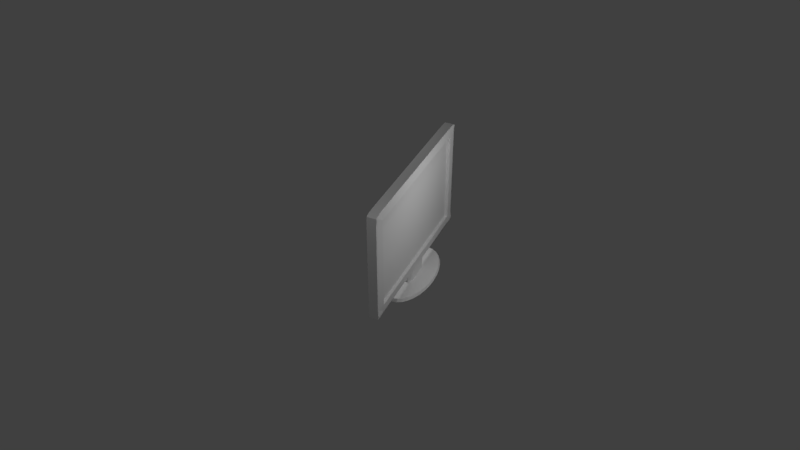 # Source: Monitor.blend  (saved by Blender 2.79.0; exported with 4.5.12 LTS)
import bpy
from mathutils import Matrix  # noqa: F401  (used for matrix-valued properties, if any)

bpy.ops.wm.read_factory_settings(use_empty=True)
scene = bpy.context.scene
scene.name = 'Scene'

# ---- collections
col_collection_1 = bpy.data.collections.new('Collection 1'); scene.collection.children.link(col_collection_1)

# ---- materials (node trees are filled in below, after node groups)
mat_material = bpy.data.materials.new('Material')
mat_material.alpha_threshold = 0.0
mat_material.use_transparent_shadow = False
mat_material.preview_render_type = 'CUBE'
mat_material.roughness = 0.5
mat_material.line_color = (0.0, 0.0, 0.0, 1.0)
mat_gkass = bpy.data.materials.new('Gkass')
mat_gkass.alpha_threshold = 0.0
mat_gkass.use_transparent_shadow = False
mat_gkass.roughness = 0.5

# ---- material node trees

# ---- world
world_world = bpy.data.worlds.new('World'); scene.world = world_world
world_world.color = (0.05088, 0.05088, 0.05088)
world_world.use_sun_shadow = False
world_world.sun_shadow_jitter_overblur = 0.0
world_world.cycles.sampling_method = 'MANUAL'

# ---- cameras
cam_camera = bpy.data.cameras.new('Camera')
cam_camera.clip_end = 100.0
cam_camera.lens = 35.0
cam_camera.sensor_width = 32.0
cam_camera.sensor_height = 18.0
cam_camera.ortho_scale = 7.314
cam_camera.dof.focus_distance = 0.0
cam_camera.dof.aperture_fstop = 128.0

# ---- lights
light_lamp_002 = bpy.data.lights.new('Lamp.002', 'POINT')
light_lamp_002.transmission_factor = 0.0
light_lamp_002.cutoff_distance = 30.0
light_lamp_002.energy = 100.0
light_lamp_002.shadow_buffer_clip_start = 1.001
light_lamp_002.shadow_soft_size = 0.1
light_lamp_002.shadow_maximum_resolution = 0.006
light_lamp_002.use_absolute_resolution = True
light_lamp_001 = bpy.data.lights.new('Lamp.001', 'POINT')
light_lamp_001.transmission_factor = 0.0
light_lamp_001.cutoff_distance = 30.0
light_lamp_001.energy = 100.0
light_lamp_001.shadow_buffer_clip_start = 1.001
light_lamp_001.shadow_soft_size = 0.1
light_lamp_001.shadow_maximum_resolution = 0.006
light_lamp_001.use_absolute_resolution = True
light_lamp = bpy.data.lights.new('Lamp', 'POINT')
light_lamp.transmission_factor = 0.0
light_lamp.cutoff_distance = 30.0
light_lamp.energy = 100.0
light_lamp.shadow_buffer_clip_start = 1.001
light_lamp.shadow_soft_size = 0.1
light_lamp.shadow_maximum_resolution = 0.006
light_lamp.use_absolute_resolution = True

# ---- meshes
me_x = bpy.data.meshes.new('Окружность')
me_x.from_pydata([(0.0, 1.0, 0.0), (-0.1951, 0.9808, 0.0), (-0.3827, 0.9239, 0.0), (-0.5556, 0.8315, 0.0), (-0.7071, 0.7071, 0.0), (-0.8315, 0.5556, 0.0), (-0.9239, 0.3827, 0.0), (-0.9808, 0.1951, 0.0), (-1.0, 7.55e-08, 0.0), (-0.9808, -0.1951, 0.0), (-0.9239, -0.3827, 0.0), (-0.8315, -0.5556, 0.0), (-0.7071, -0.7071, 0.0), (-0.5556, -0.8315, 0.0), (-0.3827, -0.9239, 0.0), (-0.1951, -0.9808, 0.0), (3.258e-07, -1.0, 0.0), (0.1951, -0.9808, 0.0), (0.3827, -0.9239, 0.0), (0.5556, -0.8315, 0.0), (0.7071, -0.7071, 0.0), (0.8315, -0.5556, 0.0), (0.9239, -0.3827, 0.0), (0.9808, -0.1951, 0.0), (1.0, 9.656e-07, 0.0), (0.9808, 0.1951, 0.0), (0.9239, 0.3827, 0.0), (0.8315, 0.5556, 0.0), (0.7071, 0.7071, 0.0), (0.5556, 0.8315, 0.0), (0.3827, 0.9239, 0.0), (0.1951, 0.9808, 0.0), (5.793e-09, 1.049, -0.06038), (-0.2046, 1.029, -0.06038), (-0.4014, 0.969, -0.06038), (-0.5827, 0.872, -0.06038), (-0.7416, 0.7416, -0.06038), (-0.872, 0.5827, -0.06038), (-0.969, 0.4014, -0.06038), (-1.029, 0.2046, -0.06038), (-1.049, 6.528e-08, -0.06038), (-1.029, -0.2046, -0.06038), (-0.969, -0.4014, -0.06038), (-0.872, -0.5827, -0.06038), (-0.7416, -0.7416, -0.06038), (-0.5827, -0.872, -0.06038), (-0.4014, -0.969, -0.06038), (-0.2046, -1.029, -0.06038), (3.475e-07, -1.049, -0.06038), (0.2046, -1.029, -0.06038), (0.4014, -0.969, -0.06038), (0.5827, -0.872, -0.06038), (0.7416, -0.7416, -0.06038), (0.872, -0.5827, -0.06038), (0.969, -0.4014, -0.06038), (1.029, -0.2046, -0.06038), (1.049, 9.988e-07, -0.06038), (1.029, 0.2046, -0.06038), (0.969, 0.4014, -0.06038), (0.872, 0.5827, -0.06038), (0.7416, 0.7416, -0.06038), (0.5827, 0.872, -0.06038), (0.4014, 0.969, -0.06038), (0.2046, 1.029, -0.06038), (2.044, -0.109, 0.277), (-1.703, -0.1181, 0.277), (-1.703, -0.1194, 2.921), (1.793, -0.1181, 0.277), (1.793, -0.1194, 2.921), (2.044, -0.1166, 2.71), (-1.943, -0.1174, 2.71), (-1.703, 0.3091, 2.71), (-1.703, -0.1264, 2.71), (1.793, -0.1264, 2.71), (1.793, 0.3091, 2.71), (-1.703, -0.1264, 0.507), (1.793, -0.1264, 0.507), (2.044, -0.1166, 0.507), (-1.943, -0.1174, 0.507), (-1.703, 0.3144, 0.507), (1.793, 0.3144, 0.507), (-1.703, 0.1878, 0.507), (-1.703, 0.1821, 2.71), (1.793, 0.1878, 0.507), (1.793, 0.1821, 2.71), (-1.703, 0.2863, 2.871), (1.793, 0.2863, 2.871), (-1.703, 0.2715, 2.921), (-1.703, 0.2765, 2.91), (1.793, 0.2715, 2.921), (1.793, 0.2765, 2.91), (-1.703, 0.2897, 0.3363), (1.793, 0.2897, 0.3363), (-1.703, 0.2797, 0.2977), (-1.703, 0.2707, 0.277), (1.793, 0.2797, 0.2977), (1.793, 0.2707, 0.277), (-1.943, 0.2778, 2.71), (-1.88, 0.2921, 2.71), (-1.88, 0.2921, 0.507), (-1.943, 0.2778, 0.507), (-1.943, 0.2972, 2.852), (-1.88, 0.3061, 2.871), (-1.88, 0.2952, 2.921), (-1.943, 0.2975, 2.87), (-1.88, 0.2989, 2.91), (-1.943, 0.2985, 0.3555), (-1.88, 0.3091, 0.3363), (-1.943, 0.2989, 0.3372), (-1.88, 0.3014, 0.2977), (-1.88, 0.2948, 0.277), (2.0, 0.2912, 2.71), (2.044, 0.2811, 2.71), (2.044, 0.2811, 0.507), (2.0, 0.2912, 0.507), (2.044, 0.3016, 2.858), (2.0, 0.3088, 2.871), (2.044, 0.3021, 2.882), (2.0, 0.3033, 2.91), (2.0, 0.2996, 2.921), (2.044, 0.3021, 0.3499), (2.0, 0.3086, 0.3363), (2.0, 0.2907, 0.277), (2.044, 0.2732, 0.277), (2.044, 0.2953, 0.3256), (2.0, 0.2979, 0.2977), (2.044, -0.09942, 2.889), (2.001, -0.1007, 2.921), (2.001, 0.2995, 2.921), (2.044, 0.2994, 2.889), (-1.898, -0.1022, 2.921), (-1.943, -0.1008, 2.888), (-1.943, 0.2929, 2.888), (-1.898, 0.2929, 2.921), (-1.943, -0.09971, 0.3185), (-1.887, -0.1014, 0.277), (-1.887, 0.2939, 0.277), (-1.943, 0.2943, 0.3185), (-1.069, -0.1181, 0.277), (-1.069, -0.1194, 2.921), (-1.069, -0.1264, 2.71), (-1.069, 0.3091, 2.71), (-1.069, -0.1264, 0.507), (-1.069, 0.3144, 0.507), (-1.069, 0.1821, 2.71), (-1.069, 0.1878, 0.507), (-1.069, 0.2863, 2.871), (-1.069, 0.2715, 2.921), (-1.069, 0.2765, 2.91), (-1.069, 0.2897, 0.3363), (-1.069, 0.2707, 0.277), (-1.069, 0.2797, 0.2977), (1.008, 0.2715, 2.921), (1.008, 0.2897, 0.3363), (1.008, 0.2797, 0.2977), (1.008, -0.1181, 0.277), (1.008, -0.1194, 2.921), (1.008, -0.1264, 2.71), (1.008, 0.3091, 2.71), (1.008, -0.1264, 0.507), (1.008, 0.3144, 0.507), (1.008, 0.1821, 2.71), (1.008, 0.1878, 0.507), (1.008, 0.2863, 2.871), (1.008, 0.2765, 2.91), (1.008, 0.2707, 0.277), (2.044, -0.1166, 2.249), (-1.943, -0.1174, 2.249), (-1.703, 0.3102, 2.249), (1.793, 0.3102, 2.249), (-1.703, -0.1264, 2.249), (1.793, -0.1264, 2.249), (-1.703, 0.1833, 2.249), (1.793, 0.1833, 2.249), (-1.943, 0.2778, 2.249), (-1.88, 0.2921, 2.249), (2.0, 0.2912, 2.249), (2.044, 0.2811, 2.249), (-1.069, 0.1833, 2.249), (-1.069, -0.5266, 1.833), (1.008, -0.5266, 1.833), (1.008, 0.1833, 2.249), (-1.703, -0.1264, 0.9654), (1.793, -0.1264, 0.9654), (-1.88, 0.2921, 0.9654), (2.044, 0.2811, 0.9654), (-1.069, -0.5266, 0.55), (1.008, -0.5266, 0.55), (2.044, -0.1166, 0.9654), (-1.943, -0.1174, 0.9654), (-1.703, 0.3133, 0.9654), (1.793, 0.3133, 0.9654), (-1.703, 0.1866, 0.9654), (1.793, 0.1866, 0.9654), (-1.943, 0.2778, 0.9654), (2.0, 0.2912, 0.9654), (-1.069, 0.1866, 0.9654), (1.008, 0.1866, 0.9654), (-0.3686, -0.1181, 0.277), (-0.3686, -0.1194, 2.921), (-0.3686, -0.1264, 2.71), (-0.3686, 0.3091, 2.71), (-0.3686, -0.1264, 0.507), (-0.3686, 0.3144, 0.507), (-0.3686, 0.1821, 2.71), (-0.3686, 0.1878, 0.507), (-0.3686, 0.2863, 2.871), (-0.3686, 0.2765, 2.91), (-0.3686, 0.2707, 0.277), (-0.3686, 0.2715, 2.921), (-0.3686, 0.2897, 0.3363), (-0.3686, 0.2797, 0.2977), (-0.3686, -0.5266, 1.833), (-0.3686, 0.1833, 2.249), (-0.3686, -0.5266, 0.55), (-0.3686, 0.1866, 0.9654), (0.3529, 0.2715, 2.921), (0.3529, 0.2897, 0.3363), (0.3529, 0.2797, 0.2977), (0.3529, -0.1181, 0.277), (0.3529, -0.1194, 2.921), (0.3529, -0.1264, 2.71), (0.3529, 0.3091, 2.71), (0.3529, -0.1264, 0.507), (0.3529, 0.3144, 0.507), (0.3529, 0.1821, 2.71), (0.3529, 0.1878, 0.507), (0.3529, 0.2863, 2.871), (0.3529, 0.2765, 2.91), (0.3529, 0.2707, 0.277), (0.3529, -0.5266, 1.833), (0.3529, 0.1833, 2.249), (0.3529, -0.5266, 0.55), (0.3529, 0.1866, 0.9654), (-0.2504, -0.09769, -0.07075), (-0.2504, -0.09769, 0.3246), (-0.2504, 0.2683, -0.07075), (-0.2504, 0.2683, 0.3246), (0.2377, -0.09769, -0.07075), (0.2377, -0.09769, 0.3246), (0.2377, 0.2683, -0.07075), (0.2377, 0.2683, 0.3246), (-0.3076, -0.06982, -0.07075), (-0.3822, 0.0179, -0.07075), (-0.3822, 0.0179, 0.3246), (-0.3076, -0.06982, 0.3246), (-0.3822, 0.1528, -0.07075), (-0.3076, 0.2405, -0.07075), (-0.3076, 0.2405, 0.3246), (-0.3822, 0.1528, 0.3246), (0.3696, 0.0179, -0.07075), (0.295, -0.06982, -0.07075), (0.295, -0.06982, 0.3246), (0.3696, 0.0179, 0.3246), (0.295, 0.2405, -0.07075), (0.3696, 0.1528, -0.07075), (0.3696, 0.1528, 0.3246), (0.295, 0.2405, 0.3246)], [], [(1, 2, 3, 4, 5, 6, 7, 8, 9, 10, 11, 12, 13, 14, 15, 16, 17, 18, 19, 20, 21, 22, 23, 24, 25, 26, 27, 28, 29, 30, 31, 0), (33, 32, 63, 62, 61, 60, 59, 58, 57, 56, 55, 54, 53, 52, 51, 50, 49, 48, 47, 46, 45, 44, 43, 42, 41, 40, 39, 38, 37, 36, 35, 34), (4, 36, 37, 5), (31, 63, 32, 0), (18, 50, 51, 19), (5, 37, 38, 6), (19, 51, 52, 20), (6, 38, 39, 7), (20, 52, 53, 21), (7, 39, 40, 8), (21, 53, 54, 22), (8, 40, 41, 9), (22, 54, 55, 23), (9, 41, 42, 10), (23, 55, 56, 24), (10, 42, 43, 11), (24, 56, 57, 25), (11, 43, 44, 12), (25, 57, 58, 26), (12, 44, 45, 13), (26, 58, 59, 27), (13, 45, 46, 14), (0, 32, 33, 1), (27, 59, 60, 28), (14, 46, 47, 15), (1, 33, 34, 2), (28, 60, 61, 29), (15, 47, 48, 16), (2, 34, 35, 3), (29, 61, 62, 30), (16, 48, 49, 17), (3, 35, 36, 4), (30, 62, 63, 31), (17, 49, 50, 18), (146, 85, 88, 148), (123, 124, 120, 113, 77, 64), (87, 103, 133, 130, 66), (146, 141, 71, 85), (151, 93, 91, 149), (140, 139, 66, 72), (143, 149, 91, 79), (116, 86, 90, 118), (167, 70, 97, 174), (128, 119, 89, 68, 127), (85, 102, 105, 88), (103, 87, 88, 105), (166, 69, 73, 171), (179, 140, 72, 170), (85, 71, 98, 102), (136, 137, 108, 109, 110), (170, 72, 70, 167), (69, 126, 127, 68, 73), (94, 110, 109, 93), (134, 78, 100, 106, 108, 137), (138, 142, 75, 65), (64, 77, 76, 67), (116, 111, 74, 86), (158, 74, 84, 161), (72, 66, 130, 131, 70), (196, 145, 81, 192), (191, 80, 83, 193), (143, 79, 81, 145), (168, 71, 82, 172), (93, 109, 107, 91), (147, 87, 66, 139), (125, 95, 92, 121), (177, 112, 69, 166), (104, 132, 133, 103, 105), (152, 89, 90, 164), (128, 129, 117, 118, 119), (89, 119, 118, 90), (79, 91, 107, 99), (150, 138, 65, 94), (122, 96, 95, 125), (65, 75, 78, 134, 135), (150, 94, 93, 151), (122, 123, 64, 67, 96), (114, 121, 92, 80), (174, 97, 98, 175), (97, 101, 102, 98), (101, 104, 105, 102), (106, 100, 99, 107), (108, 106, 107, 109), (190, 79, 99, 184), (176, 111, 112, 177), (115, 112, 111, 116), (117, 115, 116, 118), (121, 114, 113, 120), (124, 123, 122, 125), (125, 121, 120, 124), (195, 114, 80, 191), (128, 127, 126, 129), (112, 115, 117, 129, 126, 69), (130, 133, 132, 131), (70, 131, 132, 104, 101, 97), (136, 135, 134, 137), (94, 65, 135, 136, 110), (208, 150, 151, 211), (208, 198, 138, 150), (87, 147, 148, 88), (209, 147, 139, 199), (203, 143, 145, 205), (215, 205, 145, 196), (71, 141, 144, 82), (198, 202, 142, 138), (212, 200, 140, 179), (203, 210, 149, 143), (200, 199, 139, 140), (211, 151, 149, 210), (206, 201, 141, 146), (206, 146, 148, 207), (86, 163, 164, 90), (86, 74, 158, 163), (95, 154, 153, 92), (73, 68, 156, 157), (80, 92, 153, 160), (171, 73, 157, 180), (67, 76, 159, 155), (193, 83, 162, 197), (80, 160, 162, 83), (89, 152, 156, 68), (96, 67, 155, 165), (96, 165, 154, 95), (216, 152, 164, 228), (222, 158, 161, 225), (84, 173, 181, 161), (183, 171, 180, 187), (214, 212, 179, 186), (204, 213, 178, 144), (111, 176, 169, 74), (195, 176, 177, 185), (71, 168, 175, 98), (194, 174, 175, 184), (185, 177, 166, 188), (190, 168, 172, 192), (74, 169, 173, 84), (144, 178, 172, 82), (182, 170, 167, 189), (186, 179, 170, 182), (188, 166, 171, 183), (189, 167, 174, 194), (78, 189, 194, 100), (77, 188, 183, 76), (142, 186, 182, 75), (75, 182, 189, 78), (79, 190, 192, 81), (113, 185, 188, 77), (100, 194, 184, 99), (114, 195, 185, 113), (202, 214, 186, 142), (76, 183, 187, 159), (173, 193, 197, 181), (213, 215, 196, 178), (176, 195, 191, 169), (168, 190, 184, 175), (169, 191, 193, 173), (178, 196, 192, 172), (231, 233, 215, 213), (223, 232, 214, 202), (225, 231, 213, 204), (232, 230, 212, 214), (141, 201, 204, 144), (147, 209, 207, 148), (227, 206, 207, 228), (227, 222, 201, 206), (218, 211, 210, 217), (221, 220, 199, 200), (224, 217, 210, 203), (230, 221, 200, 212), (219, 223, 202, 198), (233, 226, 205, 215), (224, 203, 205, 226), (216, 209, 199, 220), (229, 208, 211, 218), (165, 229, 218, 154), (165, 155, 219, 229), (152, 216, 220, 156), (160, 224, 226, 162), (197, 162, 226, 233), (155, 159, 223, 219), (180, 157, 221, 230), (160, 153, 217, 224), (157, 156, 220, 221), (154, 218, 217, 153), (163, 158, 222, 227), (163, 227, 228, 164), (187, 180, 230, 232), (161, 181, 231, 225), (159, 187, 232, 223), (181, 197, 233, 231), (201, 222, 225, 204), (209, 216, 228, 207), (238, 239, 235, 234), (257, 254, 240, 241), (237, 236, 247, 248), (256, 257, 241, 237, 248, 249, 244, 245, 235, 239, 252, 253), (236, 237, 241, 240), (243, 244, 249, 246), (239, 238, 251, 252), (255, 256, 253, 250), (234, 235, 245, 242), (244, 243, 242, 245), (246, 249, 248, 247), (256, 255, 254, 257), (250, 253, 252, 251), (246, 247, 236, 240, 254, 255, 250, 251, 238, 234, 242, 243), (198, 208, 229, 219)])
me_x.polygons.foreach_set('material_index', [0, 0, 0, 0, 0, 0, 0, 0, 0, 0, 0, 0, 0, 0, 0, 0, 0, 0, 0, 0, 0, 0, 0, 0, 0, 0, 0, 0, 0, 0, 0, 0, 0, 0, 0, 0, 0, 0, 0, 0, 0, 0, 0, 0, 0, 0, 0, 0, 0, 0, 0, 0, 0, 0, 0, 0, 0, 0, 0, 1, 0, 0, 0, 0, 0, 0, 0, 0, 0, 0, 0, 0, 0, 0, 0, 0, 0, 0, 0, 0, 0, 0, 0, 0, 0, 0, 0, 0, 0, 0, 0, 0, 0, 0, 0, 0, 0, 0, 0, 0, 0, 0, 1, 0, 0, 0, 0, 0, 0, 0, 0, 0, 0, 0, 0, 0, 0, 0, 1, 0, 0, 0, 0, 0, 0, 1, 0, 0, 1, 0, 0, 0, 0, 0, 0, 0, 1, 0, 0, 0, 0, 0, 0, 0, 0, 0, 0, 0, 0, 0, 0, 1, 1, 0, 0, 0, 1, 1, 0, 1, 0, 0, 0, 0, 0, 0, 0, 0, 0, 0, 1, 0, 0, 0, 0, 0, 0, 0, 1, 0, 0, 0, 0, 0, 0, 0, 0, 1, 0, 1, 0, 0, 0, 0, 0, 0, 0, 0, 0, 0, 0, 0, 0, 0, 0, 0, 0])
_uv = me_x.uv_layers.new(name='UVКарта')
_uv.uv.foreach_set('vector', [0.1047, 0.5972, 0.07806, 0.5862, 0.05409, 0.5701, 0.0337, 0.5497, 0.01768, 0.5258, 0.006652, 0.4991, 0.001027, 0.4709, 0.001027, 0.442, 0.006651, 0.4138, 0.01768, 0.3871, 0.0337, 0.3631, 0.05409, 0.3428, 0.07806, 0.3267, 0.1047, 0.3157, 0.133, 0.3101, 0.1618, 0.3101, 0.1901, 0.3157, 0.2167, 0.3267, 0.2407, 0.3428, 0.2611, 0.3631, 0.2771, 0.3871, 0.2881, 0.4138, 0.2938, 0.442, 0.2938, 0.4709, 0.2881, 0.4991, 0.2771, 0.5258, 0.2611, 0.5497, 0.2407, 0.5701, 0.2167, 0.5862, 0.1901, 0.5972, 0.1618, 0.6028, 0.133, 0.6028, 0.1098, 0.006926, 0.1394, 0.001027, 0.1696, 0.001027, 0.1993, 0.006926, 0.2272, 0.0185, 0.2524, 0.0353, 0.2738, 0.05668, 0.2906, 0.08182, 0.3021, 0.1098, 0.308, 0.1394, 0.308, 0.1696, 0.3021, 0.1993, 0.2906, 0.2272, 0.2738, 0.2524, 0.2524, 0.2738, 0.2272, 0.2906, 0.1993, 0.3021, 0.1696, 0.308, 0.1394, 0.308, 0.1098, 0.3021, 0.08182, 0.2906, 0.05668, 0.2738, 0.0353, 0.2524, 0.0185, 0.2272, 0.006926, 0.1993, 0.001027, 0.1696, 0.001027, 0.1394, 0.006926, 0.1098, 0.0185, 0.08182, 0.0353, 0.05668, 0.05668, 0.0353, 0.08182, 0.0185, 0.9811, 0.7768, 0.9818, 0.7882, 0.9516, 0.7882, 0.9523, 0.7768, 0.9851, 0.5048, 0.9858, 0.5162, 0.9555, 0.5162, 0.9562, 0.5048, 0.9413, 0.02587, 0.9406, 0.01448, 0.9709, 0.01448, 0.9702, 0.02587, 0.9835, 0.4574, 0.9842, 0.4688, 0.954, 0.4688, 0.9547, 0.4574, 0.2958, 0.5714, 0.3072, 0.5707, 0.3072, 0.601, 0.2958, 0.6003, 0.9835, 0.444, 0.9842, 0.4554, 0.954, 0.4554, 0.9547, 0.444, 0.9413, 0.03932, 0.9406, 0.02792, 0.9709, 0.02792, 0.9702, 0.03932, 0.9835, 0.4843, 0.9842, 0.4957, 0.954, 0.4957, 0.9547, 0.4843, 0.4626, 0.859, 0.4619, 0.8476, 0.4921, 0.8476, 0.4914, 0.859, 0.9835, 0.4709, 0.9842, 0.4823, 0.954, 0.4823, 0.9547, 0.4709, 0.7967, 0.456, 0.796, 0.4446, 0.8262, 0.4446, 0.8255, 0.456, 0.9821, 0.6701, 0.9828, 0.6815, 0.9526, 0.6815, 0.9533, 0.6701, 0.948, 0.8715, 0.9473, 0.8601, 0.9776, 0.8601, 0.9769, 0.8715, 0.9811, 0.7903, 0.9818, 0.8017, 0.9516, 0.8017, 0.9523, 0.7903, 0.9523, 0.842, 0.9516, 0.8306, 0.9818, 0.8306, 0.9811, 0.842, 0.9702, 0.04137, 0.9709, 0.05277, 0.9406, 0.05277, 0.9413, 0.04137, 0.9494, 0.7429, 0.9487, 0.7315, 0.9789, 0.7315, 0.9782, 0.7429, 0.9274, 0.4154, 0.916, 0.4161, 0.916, 0.3858, 0.9274, 0.3865, 0.1338, 0.961, 0.1331, 0.9496, 0.1633, 0.9496, 0.1626, 0.961, 0.9402, 0.1808, 0.9395, 0.1694, 0.9697, 0.1694, 0.969, 0.1808, 0.1289, 0.9738, 0.1296, 0.9852, 0.0994, 0.9852, 0.1001, 0.9738, 0.9523, 0.8286, 0.9516, 0.8172, 0.9818, 0.8172, 0.9811, 0.8286, 0.9413, 0.01242, 0.9406, 0.001027, 0.9709, 0.001027, 0.9702, 0.01242, 0.6577, 0.9731, 0.6584, 0.9845, 0.6282, 0.9845, 0.6289, 0.9731, 0.7213, 0.3972, 0.7327, 0.3965, 0.7327, 0.4267, 0.7213, 0.426, 0.948, 0.885, 0.9473, 0.8736, 0.9776, 0.8736, 0.9769, 0.885, 0.9782, 0.7584, 0.9789, 0.7698, 0.9487, 0.7698, 0.9494, 0.7584, 0.9782, 0.7449, 0.9789, 0.7563, 0.9487, 0.7563, 0.9494, 0.7449, 0.948, 0.8581, 0.9473, 0.8467, 0.9776, 0.8467, 0.9769, 0.8581, 0.6106, 0.9318, 0.5993, 0.9325, 0.5993, 0.9022, 0.6106, 0.9029, 0.9811, 0.8037, 0.9818, 0.8151, 0.9516, 0.8151, 0.9523, 0.8037, 0.1338, 0.9744, 0.1331, 0.963, 0.1633, 0.963, 0.1626, 0.9744, 0.5941, 0.9959, 0.5009, 0.9959, 0.5009, 0.9901, 0.5941, 0.9901, 0.9557, 0.6956, 0.959, 0.7027, 0.96, 0.7063, 0.9569, 0.7294, 0.8984, 0.7294, 0.8995, 0.6956, 0.916, 0.2564, 0.9419, 0.2529, 0.9447, 0.2533, 0.9447, 0.3114, 0.916, 0.3139, 0.9016, 0.9529, 0.9016, 0.9769, 0.8084, 0.9769, 0.8084, 0.9529, 0.4759, 0.9951, 0.3827, 0.9951, 0.3827, 0.9892, 0.4759, 0.9892, 0.09424, 0.92, 0.09424, 0.9511, 0.001027, 0.9511, 0.001027, 0.92, 0.9749, 0.06564, 0.9749, 0.09101, 0.8816, 0.09101, 0.8816, 0.06564, 0.9643, 0.5708, 0.9338, 0.5708, 0.9336, 0.565, 0.9642, 0.5651, 0.4982, 0.8648, 0.4982, 0.9325, 0.4401, 0.9325, 0.4401, 0.8648, 0.9386, 0.05205, 0.9386, 0.05263, 0.91, 0.06359, 0.8816, 0.01375, 0.9095, 0.001027, 0.9421, 0.424, 0.916, 0.4239, 0.9161, 0.4181, 0.9423, 0.4181, 0.9161, 0.4314, 0.9423, 0.4314, 0.9422, 0.4332, 0.916, 0.4332, 0.6077, 0.6956, 0.6077, 0.7634, 0.5707, 0.7634, 0.5707, 0.6956, 0.1667, 0.6049, 0.07669, 0.7143, 0.001027, 0.6599, 0.04062, 0.6049, 0.794, 0.8393, 0.7936, 0.8633, 0.7675, 0.8632, 0.7678, 0.8393, 0.6147, 0.6965, 0.6138, 0.7067, 0.6114, 0.7082, 0.6114, 0.6972, 0.6141, 0.6956, 0.4972, 0.7777, 0.4972, 0.8455, 0.4619, 0.8455, 0.4619, 0.7777, 0.9466, 0.7532, 0.931, 0.7748, 0.9231, 0.7748, 0.8984, 0.7566, 0.9168, 0.7315, 0.9423, 0.4293, 0.9161, 0.4292, 0.916, 0.426, 0.9421, 0.426, 0.1047, 0.9475, 0.1021, 0.9198, 0.1602, 0.9198, 0.1633, 0.9421, 0.1633, 0.9448, 0.1627, 0.9475, 0.2619, 0.8996, 0.2619, 0.9335, 0.1687, 0.9335, 0.1687, 0.8996, 0.9536, 0.9255, 0.9536, 0.9594, 0.9166, 0.9594, 0.9167, 0.9255, 0.2945, 0.8997, 0.2947, 0.9236, 0.2643, 0.9236, 0.264, 0.8996, 0.835, 0.6701, 0.9505, 0.6701, 0.9505, 0.6888, 0.835, 0.6888, 0.9269, 0.8467, 0.9453, 0.8718, 0.9221, 0.8888, 0.9139, 0.8888, 0.8984, 0.8675, 0.6976, 0.7939, 0.7651, 0.7939, 0.7651, 0.8871, 0.6976, 0.8871, 0.9188, 0.1766, 0.9188, 0.1092, 0.9374, 0.1092, 0.9374, 0.1767, 0.7841, 0.9962, 0.6909, 0.9962, 0.6909, 0.9776, 0.7841, 0.9776, 0.9347, 0.3159, 0.9347, 0.3837, 0.916, 0.3838, 0.916, 0.316, 0.1662, 0.8198, 0.1401, 0.8197, 0.14, 0.8139, 0.1661, 0.8139, 0.6526, 0.2493, 0.5593, 0.2493, 0.5593, 0.1918, 0.6526, 0.1918, 0.8265, 0.4639, 0.796, 0.4639, 0.7961, 0.458, 0.8266, 0.458, 0.9048, 0.1831, 0.9048, 0.2509, 0.8463, 0.2509, 0.8463, 0.1831, 0.7435, 0.1798, 0.7451, 0.1776, 0.7533, 0.1776, 0.7555, 0.1792, 0.7545, 0.1807, 0.835, 0.6909, 0.9457, 0.6909, 0.9457, 0.6928, 0.835, 0.6928, 0.6114, 0.7187, 0.612, 0.7108, 0.613, 0.7102, 0.613, 0.718, 0.6115, 0.7189, 0.9042, 0.9208, 0.9348, 0.9209, 0.9349, 0.9227, 0.9043, 0.9227, 0.1661, 0.7862, 0.1661, 0.8116, 0.14, 0.8119, 0.14, 0.7867, 0.1633, 0.9178, 0.1062, 0.9178, 0.1062, 0.8246, 0.1633, 0.8246, 0.8877, 0.8903, 0.8573, 0.8903, 0.8574, 0.887, 0.8878, 0.8871, 0.6192, 0.7815, 0.5992, 0.8088, 0.5707, 0.788, 0.587, 0.7654, 0.5974, 0.7654, 0.9895, 0.5983, 0.8963, 0.5983, 0.8963, 0.595, 0.9895, 0.595, 0.6883, 0.9419, 0.6857, 0.9485, 0.6295, 0.9485, 0.6282, 0.9115, 0.6853, 0.9115, 0.7502, 0.1753, 0.7249, 0.1755, 0.7249, 0.1451, 0.7503, 0.1448, 0.3054, 0.5009, 0.3054, 0.5687, 0.2958, 0.5687, 0.2958, 0.5009, 0.7771, 0.8654, 0.7769, 0.8865, 0.7675, 0.8894, 0.7675, 0.8656, 0.7213, 0.4288, 0.724, 0.4288, 0.73, 0.438, 0.7242, 0.4382, 0.459, 0.8327, 0.459, 0.8552, 0.4494, 0.8549, 0.4496, 0.8297, 0.7275, 0.2484, 0.7249, 0.2491, 0.7249, 0.2393, 0.7305, 0.2378, 0.9089, 0.6681, 0.9089, 0.6006, 0.935, 0.6007, 0.935, 0.6681, 0.6261, 0.8132, 0.6261, 0.8809, 0.6193, 0.8809, 0.6193, 0.8132, 0.7791, 0.8873, 0.7791, 0.8654, 0.7859, 0.8656, 0.7858, 0.8895, 0.279, 0.7356, 0.2824, 0.7345, 0.2824, 0.7415, 0.2769, 0.7431, 0.6096, 0.4756, 0.6096, 0.5008, 0.6029, 0.501, 0.603, 0.4777, 0.3037, 0.61, 0.2958, 0.61, 0.2969, 0.603, 0.3001, 0.6031, 0.7363, 0.1776, 0.7415, 0.1805, 0.7396, 0.1872, 0.7363, 0.1854, 0.9069, 0.2505, 0.9069, 0.1831, 0.9374, 0.1831, 0.9374, 0.2505, 0.9755, 0.9693, 0.9166, 0.9693, 0.9168, 0.9614, 0.9755, 0.9614, 0.9627, 0.8923, 0.9657, 0.9141, 0.9658, 0.9177, 0.9654, 0.9188, 0.9067, 0.9188, 0.9042, 0.8923, 0.6282, 0.9629, 0.6863, 0.9629, 0.6863, 0.9711, 0.6283, 0.9711, 0.9011, 0.444, 0.9275, 0.444, 0.9329, 0.5016, 0.9303, 0.5026, 0.9276, 0.5027, 0.9065, 0.5018, 0.6863, 0.9608, 0.6282, 0.9608, 0.6284, 0.9505, 0.6863, 0.9505, 0.5971, 0.5025, 0.5399, 0.5025, 0.5424, 0.4756, 0.6005, 0.4756, 0.6008, 0.4767, 0.9115, 0.9981, 0.8084, 0.9981, 0.8084, 0.9948, 0.9115, 0.9948, 0.8932, 0.4642, 0.8361, 0.4642, 0.8361, 0.3611, 0.8932, 0.3611, 0.9037, 0.9751, 0.9969, 0.9751, 0.9969, 0.9769, 0.9037, 0.9769, 0.1041, 0.882, 0.001027, 0.882, 0.001027, 0.8246, 0.1041, 0.8246, 0.2718, 0.9816, 0.1687, 0.9816, 0.1687, 0.963, 0.2718, 0.963, 0.0705, 0.7164, 0.1379, 0.7164, 0.1379, 0.8195, 0.0705, 0.8195, 0.2744, 0.9762, 0.3676, 0.9762, 0.3676, 0.9949, 0.2744, 0.9949, 0.8991, 0.4689, 0.8991, 0.5027, 0.796, 0.5027, 0.796, 0.4689, 0.7582, 0.001027, 0.7582, 0.1427, 0.6551, 0.1427, 0.6551, 0.001027, 0.3775, 0.928, 0.3775, 0.9534, 0.2744, 0.9534, 0.2744, 0.928, 0.794, 0.8923, 0.794, 0.9235, 0.6909, 0.9235, 0.6909, 0.8923, 0.604, 0.988, 0.5009, 0.988, 0.5009, 0.9822, 0.604, 0.9822, 0.604, 0.9354, 0.604, 0.9594, 0.5009, 0.9594, 0.5009, 0.9354, 0.2718, 0.9895, 0.1687, 0.9895, 0.1687, 0.9836, 0.2718, 0.9836, 0.4982, 0.9872, 0.3827, 0.9872, 0.3827, 0.9813, 0.4982, 0.9813, 0.8064, 0.9255, 0.8064, 0.9495, 0.6909, 0.9495, 0.6909, 0.9255, 0.9239, 0.9848, 0.8084, 0.9848, 0.8084, 0.979, 0.9239, 0.979, 0.6164, 0.869, 0.6164, 0.9002, 0.5009, 0.9002, 0.5009, 0.869, 0.5379, 0.4756, 0.5379, 0.501, 0.4224, 0.501, 0.4224, 0.4756, 0.7361, 0.3266, 0.7361, 0.3944, 0.6206, 0.3944, 0.6132, 0.2529, 0.2842, 0.8638, 0.2842, 0.8976, 0.1687, 0.8976, 0.1687, 0.8638, 0.6956, 0.8111, 0.6282, 0.8111, 0.6282, 0.6956, 0.6956, 0.6956, 0.1165, 0.9718, 0.001027, 0.9718, 0.001027, 0.9532, 0.1165, 0.9532, 0.5573, 0.2493, 0.4418, 0.2493, 0.4418, 0.1918, 0.5573, 0.1918, 0.2842, 0.7486, 0.2842, 0.8058, 0.1687, 0.8058, 0.1687, 0.7486, 0.2718, 0.9949, 0.1563, 0.9949, 0.1563, 0.9915, 0.2718, 0.9915, 0.3827, 0.9971, 0.479, 0.9971, 0.479, 0.999, 0.3827, 0.999, 0.001027, 0.9738, 0.09735, 0.9738, 0.09735, 0.9925, 0.001027, 0.9925, 0.5687, 0.8111, 0.5009, 0.8111, 0.5009, 0.6956, 0.5687, 0.6956, 0.4397, 0.06212, 0.4397, 0.2509, 0.3101, 0.1898, 0.3101, 0.001027, 0.653, 0.001027, 0.653, 0.1898, 0.5499, 0.1898, 0.5499, 0.001027, 0.6551, 0.1448, 0.7229, 0.1448, 0.7229, 0.2479, 0.6551, 0.2479, 0.8984, 0.8446, 0.8984, 0.7768, 0.9289, 0.7768, 0.9289, 0.8446, 0.9535, 0.2529, 0.9535, 0.4417, 0.9467, 0.4417, 0.9467, 0.2529, 0.14, 0.7842, 0.14, 0.7164, 0.1661, 0.7164, 0.1661, 0.7842, 0.3054, 0.3101, 0.3054, 0.4988, 0.2958, 0.4988, 0.2958, 0.3101, 0.7966, 0.2529, 0.7966, 0.4417, 0.7381, 0.4417, 0.7381, 0.2529, 0.914, 0.2529, 0.914, 0.4417, 0.8953, 0.4417, 0.8953, 0.253, 0.2894, 0.8716, 0.2894, 0.8038, 0.308, 0.8039, 0.308, 0.8717, 0.3796, 0.7695, 0.4474, 0.7695, 0.4474, 0.8627, 0.3796, 0.8627, 0.834, 0.2529, 0.834, 0.4417, 0.7987, 0.4417, 0.7987, 0.2529, 0.4203, 0.2529, 0.4203, 0.4417, 0.3101, 0.5027, 0.3101, 0.314, 0.833, 0.5048, 0.833, 0.6935, 0.796, 0.6935, 0.796, 0.5048, 0.8183, 0.001027, 0.8183, 0.1898, 0.7602, 0.1898, 0.7602, 0.001027, 0.3101, 0.8679, 0.3775, 0.8679, 0.3775, 0.926, 0.3101, 0.926, 0.4988, 0.7082, 0.4988, 0.7757, 0.4619, 0.7757, 0.4619, 0.7082, 0.436, 0.7082, 0.4361, 0.7674, 0.3101, 0.7674, 0.3428, 0.7085, 0.9316, 0.5048, 0.9316, 0.5722, 0.8963, 0.5722, 0.8963, 0.5048, 0.9496, 0.7768, 0.9496, 0.8442, 0.9309, 0.8443, 0.9309, 0.7769, 0.4381, 0.8648, 0.4381, 0.9322, 0.3796, 0.9322, 0.3796, 0.8648, 0.2864, 0.6049, 0.2864, 0.6723, 0.2769, 0.6723, 0.2769, 0.6049, 0.6956, 0.8132, 0.6956, 0.8806, 0.6888, 0.8806, 0.6888, 0.8132, 0.8942, 0.6079, 0.835, 0.6079, 0.835, 0.5048, 0.8942, 0.5048, 0.7591, 0.7641, 0.6976, 0.7918, 0.6999, 0.6485, 0.7591, 0.6485, 0.6111, 0.3684, 0.4224, 0.3684, 0.4224, 0.2529, 0.6111, 0.2529, 0.6111, 0.4736, 0.4224, 0.4736, 0.4224, 0.3705, 0.6111, 0.3705, 0.8659, 0.8843, 0.8659, 0.6956, 0.8964, 0.6956, 0.8963, 0.8843, 0.7678, 0.8373, 0.7678, 0.6485, 0.794, 0.6486, 0.7939, 0.8373, 0.2894, 0.8017, 0.2894, 0.613, 0.308, 0.613, 0.308, 0.8018, 0.4988, 0.7062, 0.3101, 0.7062, 0.3101, 0.613, 0.4988, 0.613, 0.4988, 0.6109, 0.3101, 0.6109, 0.3101, 0.5048, 0.4988, 0.5048, 0.8796, 0.1071, 0.8204, 0.1071, 0.8204, 0.001027, 0.8796, 0.001027, 0.7193, 0.3965, 0.7193, 0.4643, 0.6132, 0.4643, 0.6132, 0.3965, 0.5479, 0.001027, 0.5479, 0.1898, 0.4418, 0.1898, 0.4418, 0.001027, 0.5009, 0.9614, 0.604, 0.9614, 0.604, 0.9801, 0.5009, 0.9801, 0.2744, 0.9969, 0.3775, 0.9969, 0.3775, 0.9988, 0.2744, 0.9988, 0.9878, 0.09894, 0.8816, 0.0989, 0.8816, 0.09306, 0.9878, 0.0931, 0.4982, 0.9346, 0.4982, 0.9586, 0.3921, 0.9586, 0.3921, 0.9346, 0.9878, 0.1069, 0.8816, 0.1069, 0.8816, 0.101, 0.9878, 0.101, 0.9021, 0.8923, 0.9021, 0.9235, 0.796, 0.9235, 0.796, 0.8923, 0.9146, 0.9255, 0.9146, 0.9509, 0.8084, 0.9509, 0.8084, 0.9255, 0.2748, 0.6049, 0.2748, 0.7466, 0.1687, 0.7466, 0.1687, 0.6049, 0.7193, 0.4663, 0.7193, 0.5002, 0.6132, 0.5002, 0.6132, 0.4663, 0.06845, 0.8225, 0.001027, 0.8225, 0.001027, 0.7164, 0.06845, 0.7164, 0.4982, 0.9793, 0.3921, 0.9793, 0.3921, 0.9606, 0.4982, 0.9606, 0.8443, 0.2509, 0.7381, 0.2508, 0.7382, 0.1933, 0.8443, 0.1934, 0.1071, 0.9979, 0.001027, 0.9979, 0.001027, 0.9946, 0.1071, 0.9946, 0.9167, 0.18, 0.8204, 0.18, 0.8204, 0.1766, 0.9167, 0.1766, 0.6853, 0.9095, 0.6282, 0.9095, 0.6282, 0.8132, 0.6853, 0.8132, 0.9167, 0.1667, 0.8204, 0.1667, 0.8204, 0.1092, 0.9167, 0.1092, 0.9926, 0.5929, 0.8963, 0.5929, 0.8963, 0.5743, 0.9926, 0.5743, 0.3775, 0.8658, 0.3101, 0.8658, 0.3101, 0.7695, 0.3775, 0.7695, 0.09735, 0.8841, 0.09735, 0.9179, 0.001027, 0.9179, 0.001027, 0.8841, 0.794, 0.5048, 0.794, 0.6465, 0.6976, 0.6465, 0.6976, 0.5048, 0.265, 0.9355, 0.265, 0.9609, 0.1687, 0.9609, 0.1687, 0.9355, 0.5972, 0.9022, 0.5972, 0.9333, 0.5009, 0.9333, 0.5009, 0.9022, 0.9167, 0.1746, 0.8204, 0.1746, 0.8204, 0.1687, 0.9167, 0.1687, 0.7872, 0.9516, 0.7872, 0.9755, 0.6909, 0.9755, 0.6909, 0.9516, 0.9048, 0.9927, 0.8084, 0.9927, 0.8084, 0.9869, 0.9048, 0.9869, 0.6956, 0.5048, 0.6956, 0.6935, 0.5993, 0.6935, 0.5993, 0.5048, 0.8638, 0.7919, 0.796, 0.7919, 0.796, 0.6956, 0.8638, 0.6956, 0.8552, 0.8903, 0.796, 0.8903, 0.796, 0.794, 0.8552, 0.794, 0.5009, 0.6935, 0.5009, 0.5048, 0.5972, 0.5048, 0.5972, 0.6935, 0.2744, 0.9555, 0.3806, 0.9555, 0.3805, 0.9742, 0.2744, 0.9741, 0.1563, 0.9969, 0.2624, 0.9969, 0.2624, 0.9988, 0.1563, 0.9988, 0.9068, 0.6099, 0.9068, 0.6681, 0.835, 0.6681, 0.835, 0.6099, 0.6167, 0.7537, 0.6167, 0.6956, 0.6261, 0.6956, 0.6261, 0.7537, 0.7249, 0.2357, 0.7249, 0.1776, 0.7343, 0.1776, 0.7343, 0.2357, 0.2793, 0.8447, 0.2683, 0.8576, 0.2599, 0.8617, 0.1881, 0.8617, 0.1797, 0.8576, 0.1687, 0.8447, 0.1687, 0.8248, 0.1797, 0.8119, 0.1881, 0.8078, 0.2599, 0.8079, 0.2683, 0.812, 0.2793, 0.8249, 0.7222, 0.5027, 0.7222, 0.4446, 0.794, 0.4446, 0.794, 0.5027, 0.458, 0.7082, 0.458, 0.7664, 0.4382, 0.7664, 0.4382, 0.7082, 0.4494, 0.8276, 0.4494, 0.7695, 0.4588, 0.7695, 0.4588, 0.8276, 0.9535, 0.5048, 0.9535, 0.5629, 0.9336, 0.5629, 0.9336, 0.5048, 0.2862, 0.6743, 0.2862, 0.7325, 0.2769, 0.7325, 0.2769, 0.6743, 0.9349, 0.5021, 0.935, 0.444, 0.9519, 0.444, 0.9519, 0.5021, 0.9564, 0.1831, 0.9564, 0.2412, 0.9394, 0.2412, 0.9395, 0.1831, 0.9395, 0.1673, 0.9395, 0.1092, 0.9564, 0.1092, 0.9564, 0.1674, 0.954, 0.6007, 0.954, 0.6588, 0.9371, 0.6588, 0.9371, 0.6006, 0.5009, 0.8302, 0.5119, 0.8173, 0.5203, 0.8132, 0.5921, 0.8132, 0.6005, 0.8173, 0.6115, 0.8302, 0.6115, 0.85, 0.6005, 0.8629, 0.5921, 0.867, 0.5203, 0.867, 0.5119, 0.8629, 0.5009, 0.85, 0.8361, 0.2529, 0.8932, 0.2529, 0.8932, 0.359, 0.8361, 0.359])
me_x.materials.append(mat_material)
me_x.materials.append(mat_gkass)
me_x.use_remesh_preserve_volume = False
me_x.use_remesh_preserve_attributes = False
me_x.use_mirror_vertex_groups = False
me_x.update()

# ---- objects
ob_x = bpy.data.objects.new('Окружность', me_x)
ob_lamp_002 = bpy.data.objects.new('Lamp.002', light_lamp_002)
ob_lamp_001 = bpy.data.objects.new('Lamp.001', light_lamp_001)
ob_lamp = bpy.data.objects.new('Lamp', light_lamp)
ob_camera = bpy.data.objects.new('Camera', cam_camera)

# ---- transforms, parenting, visibility, modifiers, constraints
ob_x.location = (-0.02538, -0.09597, -0.8021)
ob_x.scale = (1.0, 0.5285, 1.0)
ob_x.lineart.crease_threshold = 0.0
ob_lamp_002.location = (-0.01779, 2.634, 2.081)
ob_lamp_002.rotation_euler = (0.6503, 0.05522, 1.866)
ob_lamp_002.lock_rotations_4d = False
ob_lamp_002.empty_display_type = 'ARROWS'
ob_lamp_002.color = (0.0, 0.0, 0.0, 0.0)
ob_lamp_002.lineart.crease_threshold = 0.0
ob_lamp_001.location = (-0.9062, -2.188, 2.316)
ob_lamp_001.rotation_euler = (0.6503, 0.05522, 1.866)
ob_lamp_001.lock_rotations_4d = False
ob_lamp_001.empty_display_type = 'ARROWS'
ob_lamp_001.color = (0.0, 0.0, 0.0, 0.0)
ob_lamp_001.lineart.crease_threshold = 0.0
ob_lamp.location = (4.076, 1.005, 5.904)
ob_lamp.rotation_euler = (0.6503, 0.05522, 1.866)
ob_lamp.lock_rotations_4d = False
ob_lamp.empty_display_type = 'ARROWS'
ob_lamp.color = (0.0, 0.0, 0.0, 0.0)
ob_lamp.lineart.crease_threshold = 0.0
ob_camera.location = (14.11, 6.167, 12.0)
ob_camera.rotation_euler = (0.9326, 4.052e-05, 2.005)
ob_camera.lock_rotations_4d = False
ob_camera.empty_display_type = 'ARROWS'
ob_camera.color = (0.0, 0.0, 0.0, 0.0)
ob_camera.display_type = 'WIRE'
ob_camera.lineart.crease_threshold = 0.0

# ---- collection membership
col_collection_1.objects.link(ob_x)
col_collection_1.objects.link(ob_lamp_002)
col_collection_1.objects.link(ob_lamp_001)
col_collection_1.objects.link(ob_lamp)
col_collection_1.objects.link(ob_camera)

# ---- scene / render settings (as saved in the file)
scene.camera = ob_camera
scene.frame_start = 1; scene.frame_end = 250; scene.frame_set(1)
scene.render.engine = 'BLENDER_EEVEE_NEXT'
scene.render.resolution_percentage = 50
scene.render.dither_intensity = 0.0
scene.render.border_min_x = 1.0
scene.render.border_min_y = 0.748
scene.render.border_max_y = 0.8526
scene.cycles.use_denoising = False
scene.cycles.samples = 128
scene.cycles.sampling_pattern = 'TABULATED_SOBOL'
scene.cycles.use_adaptive_sampling = False
scene.cycles.use_light_tree = False
scene.cycles.blur_glossy = 0.0
scene.cycles.sample_clamp_indirect = 0.0
scene.view_settings.view_transform = 'Standard'
bpy.context.view_layer.update()
